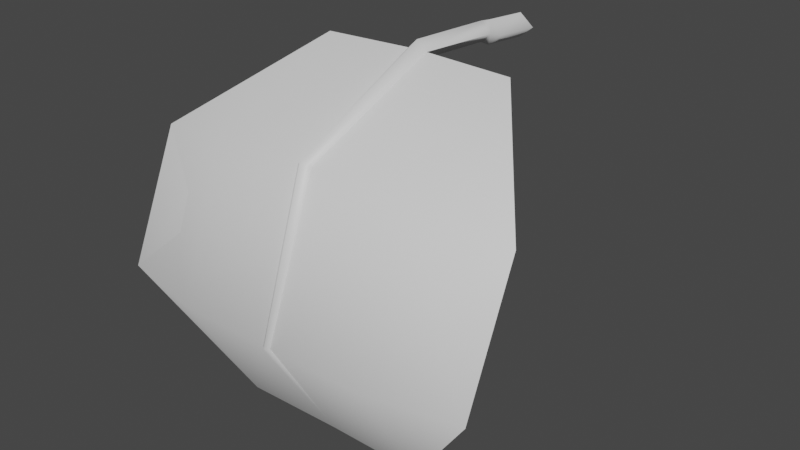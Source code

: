 # Source: FE_flatleaf_04_000-2-nudge.blend  (saved by Blender 3.0.42; exported with 4.5.12 LTS)
import bpy
from mathutils import Matrix  # noqa: F401  (used for matrix-valued properties, if any)

bpy.ops.wm.read_factory_settings(use_empty=True)
scene = bpy.context.scene
scene.name = 'Scene'

# ---- collections
col_collection = bpy.data.collections.new('Collection'); scene.collection.children.link(col_collection)

# ---- materials (node trees are filled in below, after node groups)
mat_material_001 = bpy.data.materials.new('Material.001')
mat_material_001.use_transparent_shadow = False

# ---- material node trees
mat_material_001.use_nodes = True; mat_material_001.node_tree.nodes.clear()
_N = mat_material_001.node_tree.nodes; _L = mat_material_001.node_tree.links
n0 = _N.new('ShaderNodeBsdfPrincipled'); n0.name = 'Principled BSDF'; n0.location = (10, 300)
n0.distribution = 'GGX'
n0.subsurface_method = 'RANDOM_WALK_SKIN'
n0.inputs[3].default_value = 1.45
n0.inputs[27].default_value = (0.0, 0.0, 0.0, 1.0)
n0.inputs[28].default_value = 1.0
n1 = _N.new('ShaderNodeOutputMaterial'); n1.name = 'Material Output'; n1.location = (300, 300)
_L.new(n0.outputs[0], n1.inputs[0])
n1.is_active_output = True

# ---- world
world_world = bpy.data.worlds.new('World'); scene.world = world_world
world_world.use_nodes = True; world_world.node_tree.nodes.clear()
_N = world_world.node_tree.nodes; _L = world_world.node_tree.links
n0 = _N.new('ShaderNodeOutputWorld'); n0.name = 'World Output'; n0.location = (300, 300)
n1 = _N.new('ShaderNodeBackground'); n1.name = 'Background'; n1.location = (10, 300)
n1.inputs[0].default_value = (0.05088, 0.05088, 0.05088, 1.0)
_L.new(n1.outputs[0], n0.inputs[0])
n0.is_active_output = True
world_world.color = (0.05088, 0.05088, 0.05088)
world_world.use_sun_shadow = False
world_world.sun_shadow_jitter_overblur = 0.0

# ---- meshes
me_fe_crystalgreen3_sp1_gmdl = bpy.data.meshes.new('FE_crystalGreen3_Sp1.gmdl')
me_fe_crystalgreen3_sp1_gmdl.from_pydata([(-0.4703, -0.6087, 0.05128), (-0.4699, -1.231, -0.2441), (-0.9023, -1.155, -0.3142), (-0.04962, -0.5982, 0.06331), (0.006067, -1.244, -0.2328), (8.101e-06, -0.5907, 0.01732), (0.04476, -0.5981, 0.06329), (0.457, -0.6108, 0.05446), (0.4574, -1.234, -0.2412), (0.8826, -1.163, -0.3067), (-0.4698, -1.494, -0.8933), (-0.9023, -1.409, -0.8978), (0.003877, -1.489, -0.8945), (0.4575, -1.497, -0.8932), (0.8827, -1.419, -0.8973), (-0.4701, -1.155, -1.484), (0.0007363, -1.153, -1.479), (0.4571, -1.155, -1.484), (-0.4701, -1.155, -1.484), (-0.4698, -1.505, -0.8924), (-0.9023, -1.409, -0.8978), (0.0007363, -1.153, -1.479), (-0.01953, -1.506, -0.8935), (0.0007363, -1.153, -1.479), (0.0004497, -1.525, -0.8921), (-0.01953, -1.506, -0.8935), (0.01733, -1.506, -0.8936), (0.4571, -1.155, -1.484), (0.4575, -1.508, -0.8926), (0.01733, -1.506, -0.8936), (0.0007363, -1.153, -1.479), (0.8827, -1.419, -0.8973), (-0.4698, -1.24, -0.2363), (-0.9023, -1.155, -0.3142), (-0.03451, -1.26, -0.2171), (0.0003246, -1.288, -0.1926), (-0.03451, -1.26, -0.2171), (0.02927, -1.26, -0.2171), (0.4574, -1.242, -0.2337), (0.02927, -1.26, -0.2171), (0.8826, -1.163, -0.3067), (-0.4703, -0.6087, 0.05128), (-0.04962, -0.5982, 0.06331), (3.377e-05, -0.6054, 0.1093), (-0.04962, -0.5982, 0.06331), (0.04476, -0.5981, 0.06329), (0.457, -0.6108, 0.05446), (0.04476, -0.5981, 0.06329), (-0.0005383, -0.1688, 0.08443), (-0.05713, -0.1629, 0.03733), (-0.0005383, -0.1688, -0.009823), (0.05429, -0.172, 0.03732), (0.0002782, -0.1127, 0.07665), (-0.07305, -0.1068, 0.02038), (0.0002782, -0.1127, -0.03596), (0.06879, -0.1159, 0.02036), (0.0002782, -0.1127, 0.07665), (0.0002782, -0.1127, -0.03596), (0.0001602, 0.1275, 0.05465), (-0.0737, 0.1272, -0.001625), (0.0001602, 0.1275, -0.05796), (0.0692, 0.1274, -0.001641), (0.0001602, 0.1275, 0.05465), (0.0001602, 0.1275, -0.05796)], [], [(0, 1, 2), (1, 0, 4), (3, 4, 0), (5, 4, 3), (6, 4, 5), (8, 4, 7), (7, 4, 6), (7, 9, 8), (2, 1, 11), (1, 10, 11), (4, 12, 1), (12, 10, 1), (13, 12, 8), (8, 12, 4), (9, 14, 8), (14, 13, 8), (10, 15, 11), (12, 16, 10), (16, 15, 10), (13, 17, 12), (17, 16, 12), (14, 17, 13), (18, 19, 20), (21, 22, 18), (22, 19, 18), (23, 24, 25), (23, 26, 24), (27, 28, 30), (28, 29, 30), (31, 28, 27), (32, 33, 19), (19, 33, 20), (22, 34, 19), (34, 32, 19), (36, 25, 35), (24, 35, 25), (26, 37, 24), (37, 35, 24), (28, 38, 29), (38, 39, 29), (40, 38, 31), (38, 28, 31), (32, 41, 33), (34, 42, 32), (42, 41, 32), (43, 44, 35), (35, 44, 36), (43, 35, 45), (37, 45, 35), (39, 38, 47), (38, 46, 47), (46, 38, 40), (49, 44, 48), (44, 43, 48), (49, 50, 3), (5, 3, 50), (43, 45, 48), (45, 51, 48), (5, 50, 6), (6, 50, 51), (53, 49, 52), (49, 48, 52), (53, 54, 49), (50, 49, 54), (55, 56, 51), (48, 51, 56), (55, 51, 57), (51, 50, 57), (52, 58, 53), (53, 58, 59), (60, 54, 59), (54, 53, 59), (61, 62, 55), (56, 55, 62), (55, 57, 61), (57, 63, 61)])
me_fe_crystalgreen3_sp1_gmdl.polygons.foreach_set('use_smooth', [True] * 76)
_uv = me_fe_crystalgreen3_sp1_gmdl.uv_layers.new(name='UVMap')
_uv.uv.foreach_set('vector', [0.3045, 0.1489, 0.3045, 0.4282, 0.1218, 0.4282, 0.3045, 0.4282, 0.3045, 0.1489, 0.4977, 0.4283, 0.4733, 0.149, 0.4977, 0.4283, 0.3045, 0.1489, 0.4964, 0.1489, 0.4977, 0.4283, 0.4733, 0.149, 0.5169, 0.149, 0.4977, 0.4283, 0.4964, 0.1489, 0.696, 0.4282, 0.4977, 0.4283, 0.696, 0.1489, 0.696, 0.1489, 0.4977, 0.4283, 0.5169, 0.149, 0.696, 0.1489, 0.8867, 0.4282, 0.696, 0.4282, 0.1218, 0.4282, 0.3045, 0.4282, 0.1218, 0.7076, 0.3045, 0.4282, 0.3045, 0.7076, 0.1218, 0.7076, 0.4977, 0.4283, 0.5014, 0.7075, 0.3045, 0.4282, 0.5014, 0.7075, 0.3045, 0.7076, 0.3045, 0.4282, 0.696, 0.7076, 0.5014, 0.7075, 0.696, 0.4282, 0.696, 0.4282, 0.5014, 0.7075, 0.4977, 0.4283, 0.8867, 0.4282, 0.8867, 0.7076, 0.696, 0.4282, 0.8867, 0.7076, 0.696, 0.7076, 0.696, 0.4282, 0.3045, 0.7076, 0.3045, 0.9869, 0.1218, 0.7076, 0.5014, 0.7075, 0.506, 0.9868, 0.3045, 0.7076, 0.506, 0.9868, 0.3045, 0.9869, 0.3045, 0.7076, 0.696, 0.7076, 0.696, 0.9869, 0.5014, 0.7075, 0.696, 0.9869, 0.506, 0.9868, 0.5014, 0.7075, 0.8867, 0.7076, 0.696, 0.9869, 0.696, 0.7076, 0.3045, 0.9869, 0.3045, 0.7076, 0.1218, 0.7076, 0.506, 0.9868, 0.4917, 0.7075, 0.3045, 0.9869, 0.4917, 0.7075, 0.3045, 0.7076, 0.3045, 0.9869, 0.506, 0.9868, 0.4995, 0.7074, 0.4917, 0.7075, 0.506, 0.9868, 0.5071, 0.7075, 0.4995, 0.7074, 0.696, 0.9869, 0.696, 0.7076, 0.506, 0.9868, 0.696, 0.7076, 0.5071, 0.7075, 0.506, 0.9868, 0.8867, 0.7076, 0.696, 0.7076, 0.696, 0.9869, 0.3045, 0.4282, 0.1218, 0.4282, 0.3045, 0.7076, 0.3045, 0.7076, 0.1218, 0.4282, 0.1218, 0.7076, 0.4917, 0.7075, 0.4886, 0.4283, 0.3045, 0.7076, 0.4886, 0.4283, 0.3045, 0.4282, 0.3045, 0.7076, 0.4886, 0.4283, 0.4917, 0.7075, 0.4964, 0.4284, 0.4995, 0.7074, 0.4964, 0.4284, 0.4917, 0.7075, 0.5071, 0.7075, 0.5028, 0.4282, 0.4995, 0.7074, 0.5028, 0.4282, 0.4964, 0.4284, 0.4995, 0.7074, 0.696, 0.7076, 0.696, 0.4282, 0.5071, 0.7075, 0.696, 0.4282, 0.5028, 0.4282, 0.5071, 0.7075, 0.8867, 0.4282, 0.696, 0.4282, 0.8867, 0.7076, 0.696, 0.4282, 0.696, 0.7076, 0.8867, 0.7076, 0.3045, 0.4282, 0.3045, 0.1489, 0.1218, 0.4282, 0.4886, 0.4283, 0.4733, 0.149, 0.3045, 0.4282, 0.4733, 0.149, 0.3045, 0.1489, 0.3045, 0.4282, 0.4964, 0.1489, 0.4733, 0.149, 0.4964, 0.4284, 0.4964, 0.4284, 0.4733, 0.149, 0.4886, 0.4283, 0.4964, 0.1489, 0.4964, 0.4284, 0.5169, 0.149, 0.5028, 0.4282, 0.5169, 0.149, 0.4964, 0.4284, 0.5028, 0.4282, 0.696, 0.4282, 0.5169, 0.149, 0.696, 0.4282, 0.696, 0.1489, 0.5169, 0.149, 0.696, 0.1489, 0.696, 0.4282, 0.8867, 0.4282, 0.4742, 0.1061, 0.4733, 0.149, 0.5002, 0.106, 0.4733, 0.149, 0.4964, 0.1489, 0.5002, 0.106, 0.4742, 0.1061, 0.5002, 0.106, 0.4733, 0.149, 0.4964, 0.1489, 0.4733, 0.149, 0.5002, 0.106, 0.4964, 0.1489, 0.5169, 0.149, 0.5002, 0.106, 0.5169, 0.149, 0.5156, 0.1061, 0.5002, 0.106, 0.4964, 0.1489, 0.5002, 0.106, 0.5169, 0.149, 0.5169, 0.149, 0.5002, 0.106, 0.5156, 0.1061, 0.4747, 0.05952, 0.4742, 0.1061, 0.5004, 0.05939, 0.4742, 0.1061, 0.5002, 0.106, 0.5004, 0.05939, 0.4747, 0.05952, 0.5004, 0.05939, 0.4742, 0.1061, 0.5002, 0.106, 0.4742, 0.1061, 0.5004, 0.05939, 0.5143, 0.05945, 0.5004, 0.05939, 0.5156, 0.1061, 0.5002, 0.106, 0.5156, 0.1061, 0.5004, 0.05939, 0.5143, 0.05945, 0.5156, 0.1061, 0.5004, 0.05939, 0.5156, 0.1061, 0.5002, 0.106, 0.5004, 0.05939, 0.5004, 0.05939, 0.5004, 0.01454, 0.4747, 0.05952, 0.4747, 0.05952, 0.5004, 0.01454, 0.478, 0.01467, 0.5004, 0.01454, 0.5004, 0.05939, 0.478, 0.01467, 0.5004, 0.05939, 0.4747, 0.05952, 0.478, 0.01467, 0.5144, 0.0146, 0.5004, 0.01454, 0.5143, 0.05945, 0.5004, 0.05939, 0.5143, 0.05945, 0.5004, 0.01454, 0.5143, 0.05945, 0.5004, 0.05939, 0.5144, 0.0146, 0.5004, 0.05939, 0.5004, 0.01454, 0.5144, 0.0146])
me_fe_crystalgreen3_sp1_gmdl.materials.append(mat_material_001)
me_fe_crystalgreen3_sp1_gmdl.use_remesh_fix_poles = True
me_fe_crystalgreen3_sp1_gmdl.use_remesh_preserve_attributes = False
me_fe_crystalgreen3_sp1_gmdl.update()
arm_armature_001 = bpy.data.armatures.new('Armature.001')  # bones are not reproduced

# ---- objects
ob_fe_crystalgreen3_sp1_0_927744_0x0 = bpy.data.objects.new('FE_crystalGreen3_Sp1 0,927744 0x0', me_fe_crystalgreen3_sp1_gmdl)
ob_armature_002 = bpy.data.objects.new('Armature.002', arm_armature_001)

# ---- transforms, parenting, visibility, modifiers, constraints
ob_fe_crystalgreen3_sp1_0_927744_0x0.parent = ob_armature_002
ob_fe_crystalgreen3_sp1_0_927744_0x0.location = (0.0, 0.0, 0.0)
_vg = ob_fe_crystalgreen3_sp1_0_927744_0x0.vertex_groups.new(name='Bone')
for _i, _w in zip([0, 1, 2, 3, 4, 5, 6, 7, 8, 9, 10, 11, 12, 13, 14, 15, 16, 17, 18, 19, 20, 21, 22, 23, 24, 25, 26, 27, 28, 29, 30, 31, 33, 34, 35, 36, 37, 39, 40, 41, 42, 43, 44, 45, 46, 47, 48, 49, 50, 51, 52, 53, 54, 55, 56, 57, 58, 59, 60, 61, 62, 63], [0.0, 0.0, 0.0, 0.0, 0.0, 0.0, 0.0, 0.0, 0.0, 2.503e-06, 0.0, 0.0, 0.0, 0.0, 0.0, 0.0, 0.0, 0.0, 5.633e-06, 0.0, 0.0, 0.0, 0.0, 0.0, 0.0, 0.0, 0.0, 0.0, 0.0, 0.0, 0.0, 7.415e-05, 8.285e-05, 0.0, 0.0, 0.0, 0.0, 0.0, 5.579e-05, 4.238e-05, 0.0, 0.0, 0.0, 0.0, 0.0, 0.0, 1.0, 1.0, 1.0, 1.0, 1.0, 1.0, 1.0, 1.0, 1.0, 1.0, 1.0, 1.0, 1.0, 1.0, 1.0, 1.0]): _vg.add([_i], _w, 'REPLACE')
_vg = ob_fe_crystalgreen3_sp1_0_927744_0x0.vertex_groups.new(name='Bone.001')
for _i, _w in zip([0, 3, 5, 6, 7, 32, 38, 41, 42, 43, 44, 45, 46, 47], [0.9, 1.0, 1.0, 1.0, 0.9, 0.0, 0.0, 0.9, 1.0, 1.0, 1.0, 1.0, 0.9, 1.0]): _vg.add([_i], _w, 'REPLACE')
_vg = ob_fe_crystalgreen3_sp1_0_927744_0x0.vertex_groups.new(name='Bone.002')
for _i, _w in zip([0, 1, 2, 4, 7, 8, 9, 32, 33, 34, 35, 36, 37, 38, 39, 40, 41, 46], [0.1, 1.0, 1.0, 1.0, 0.1, 1.0, 1.0, 1.0, 0.9999, 1.0, 1.0, 1.0, 1.0, 1.0, 1.0, 0.9999, 0.1, 0.1]): _vg.add([_i], _w, 'REPLACE')
_vg = ob_fe_crystalgreen3_sp1_0_927744_0x0.vertex_groups.new(name='Bone.003')
for _i, _w in zip([10, 11, 12, 13, 14, 15, 17, 18, 19, 20, 21, 22, 23, 24, 25, 26, 27, 28, 29, 30, 31, 32, 33, 38, 40], [1.0, 1.0, 1.0, 1.0, 1.0, 0.1, 0.1, 0.1, 1.0, 1.0, 0.0, 1.0, 0.0, 1.0, 1.0, 1.0, 0.1, 1.0, 1.0, 0.0, 0.9999, 0.0, 0.0, 0.0, 0.0]): _vg.add([_i], _w, 'REPLACE')
_vg = ob_fe_crystalgreen3_sp1_0_927744_0x0.vertex_groups.new(name='Bone.004')
for _i, _w in zip([1, 2, 4, 8, 9, 10, 11, 13, 14, 15, 16, 17, 18, 19, 20, 21, 23, 27, 28, 30, 31], [0.0, 0.0, 0.0, 0.0, 0.0, 0.0, 0.0, 0.0, 0.0, 0.9, 1.0, 0.9, 0.9, 0.0, 0.0, 1.0, 1.0, 0.9, 0.0, 1.0, 0.0]): _vg.add([_i], _w, 'REPLACE')
_vg = ob_fe_crystalgreen3_sp1_0_927744_0x0.vertex_groups.new(name='Bone.005')
_m = ob_fe_crystalgreen3_sp1_0_927744_0x0.modifiers.new('Armature.002', 'ARMATURE')
_m.object = ob_armature_002
ob_armature_002.location = (0.0, 0.0, 0.0)

# ---- collection membership
col_collection.objects.link(ob_fe_crystalgreen3_sp1_0_927744_0x0)
col_collection.objects.link(ob_armature_002)

# ---- scene / render settings (as saved in the file)
scene.frame_start = 1; scene.frame_end = 250; scene.frame_set(18)
scene.render.engine = 'BLENDER_EEVEE_NEXT'
scene.cycles.sampling_pattern = 'TABULATED_SOBOL'
scene.cycles.use_light_tree = False
scene.view_settings.view_transform = 'Filmic'
bpy.context.view_layer.update()

# ---- added for rendering (the .blend has no active camera and no usable light): camera, sun
cam_auto = bpy.data.cameras.new('AutoCamera')
cam_auto.lens = 50.0
cam_auto.sensor_width = 36.0
cam_auto.clip_end = 1000.0
ob_auto_camera = bpy.data.objects.new('AutoCamera', cam_auto)
scene.collection.objects.link(ob_auto_camera)
ob_auto_camera.location = (2.6804, -3.92685, 1.46479)
ob_auto_camera.rotation_euler = (1.09748, -7.21219e-08, 0.694738)
scene.camera = ob_auto_camera
light_auto_sun = bpy.data.lights.new('AutoSun', 'SUN')
light_auto_sun.energy = 3.0
light_auto_sun.angle = 0.0523599
ob_auto_sun = bpy.data.objects.new('AutoSun', light_auto_sun)
scene.collection.objects.link(ob_auto_sun)
ob_auto_sun.rotation_euler = (0.872665, 0.174533, 0.523599)
bpy.context.view_layer.update()

